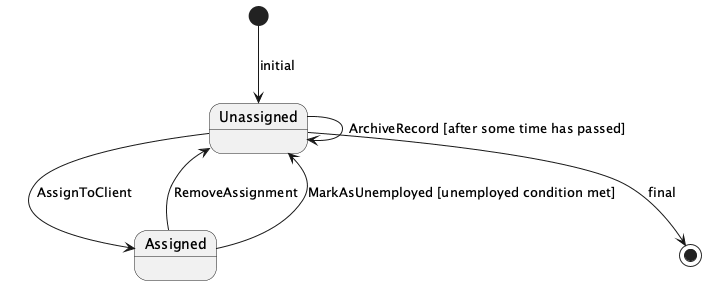

The diagram above was rendered by PlantUML. Its source (embedded in the PNG):
@startuml
[*] --> Unassigned : initial

Unassigned --> Assigned : AssignToClient
Assigned --> Unassigned : RemoveAssignment
Assigned --> Unassigned : MarkAsUnemployed [unemployed condition met]
Unassigned --> Unassigned : ArchiveRecord [after some time has passed]

Unassigned --> [*] : final
@enduml